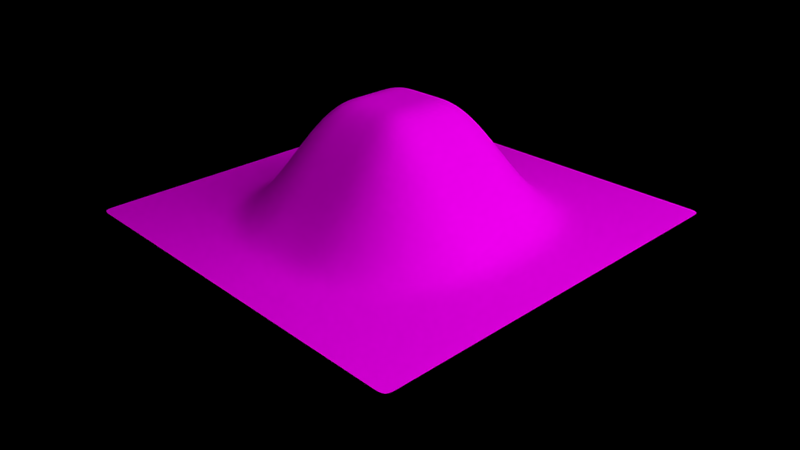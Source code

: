 # Source: cycles_slope_mix.blend  (saved by Blender 2.63.0; exported with 4.5.12 LTS)
import bpy
from mathutils import Matrix  # noqa: F401  (used for matrix-valued properties, if any)

bpy.ops.wm.read_factory_settings(use_empty=True)
scene = bpy.context.scene
scene.name = 'Scene'

# ---- collections
col_collection_11 = bpy.data.collections.new('Collection 11'); scene.collection.children.link(col_collection_11)

# ---- images (referenced by path relative to the original .blend; pixels are not part of the script)
import os
ASSET_DIR = os.environ.get("B2B_ASSET_DIR", "")  # directory of the original .blend (textures are referenced by path, not embedded)
HERE = os.path.dirname(os.path.abspath(__file__))  # packed textures are extracted next to this script under _unpacked/

def load_image(name, relpath, width, height, colorspace="sRGB"):
    """Load a texture the original file referenced (path relative to the .blend, or extracted next to this script)."""
    p = next((c for c in (os.path.join(HERE, relpath), os.path.join(ASSET_DIR, relpath)) if relpath and os.path.exists(c)), "")
    if p:
        img = bpy.data.images.load(p, check_existing=True)
        img.name = name
    else:  # same state as the original file: an image datablock whose file is absent (Cycles renders it pink)
        img = bpy.data.images.new(name, width, height)
        img.source = "FILE"
        img.filepath = "//" + (relpath or name)
    img.colorspace_settings.name = colorspace
    return img
img_snow_calm_png = load_image('snow_calm.png', 'snow_calm.png', 1024, 1024, 'sRGB')
img_groundfrozen0027_5_s_jpg = load_image('GroundFrozen0027_5_S.jpg', 'GroundFrozen0027_5_S.jpg', 1024, 1024, 'sRGB')

# ---- materials (node trees are filled in below, after node groups)
mat_material = bpy.data.materials.new('Material')
mat_material.alpha_threshold = 0.0
mat_material.roughness = 0.5
mat_material.line_color = (0.0, 0.0, 0.0, 1.0)
mat_material_001 = bpy.data.materials.new('Material.001')
mat_material_001.alpha_threshold = 0.0
mat_material_001.roughness = 0.5
mat_material_001.line_color = (0.0, 0.0, 0.0, 1.0)

# ---- material node trees
mat_material.use_nodes = True; mat_material.node_tree.nodes.clear()
_N = mat_material.node_tree.nodes; _L = mat_material.node_tree.links
n0 = _N.new('ShaderNodeNewGeometry'); n0.name = 'Geometry'; n0.location = (-756, 563)
n0.width = 120
n1 = _N.new('ShaderNodeVectorMath'); n1.name = 'Add'; n1.location = (-577, 496)
n1.width = 80
n1.operation = 'DOT_PRODUCT'
n1.inputs[1].default_value = (0.0, 0.0, 1.0)
n2 = _N.new('ShaderNodeBsdfDiffuse'); n2.name = 'Diffuse BSDF'; n2.location = (147, 425)
n3 = _N.new('ShaderNodeValToRGB'); n3.name = 'ColorRamp'; n3.location = (-403, 535)
while len(n3.color_ramp.elements) > 1: n3.color_ramp.elements.remove(n3.color_ramp.elements[-1])
n3.color_ramp.elements[0].position = 0.4318; n3.color_ramp.elements[0].color = (0.0, 0.0, 0.0, 1.0)
_e = n3.color_ramp.elements.new(0.9182); _e.color = (1.0, 1.0, 1.0, 1.0)
n4 = _N.new('ShaderNodeMix'); n4.name = 'Mix'; n4.location = (28, 471)
n4.width = 100
n4.data_type = 'RGBA'
n5 = _N.new('ShaderNodeOutputMaterial'); n5.name = 'Material Output'; n5.location = (325, 408)
n5.width = 120
n6 = _N.new('ShaderNodeTexCoord'); n6.name = 'Texture Coordinate'; n6.location = (-581, 295)
n6.width = 150
n7 = _N.new('ShaderNodeTexImage'); n7.name = 'Image Texture.001'; n7.location = (-269, 130)
n7.width = 150
n7.image = img_snow_calm_png
n8 = _N.new('ShaderNodeTexImage'); n8.name = 'Image Texture'; n8.location = (-277, 304)
n8.width = 150
n8.image = img_groundfrozen0027_5_s_jpg
_L.new(n2.outputs[0], n5.inputs[0])
_L.new(n0.outputs[3], n1.inputs[0])
_L.new(n1.outputs[1], n3.inputs[0])
_L.new(n4.outputs[2], n2.inputs[0])
_L.new(n3.outputs[0], n4.inputs[0])
_L.new(n8.outputs[0], n4.inputs[6])
_L.new(n7.outputs[0], n4.inputs[7])
_L.new(n6.outputs[0], n8.inputs[0])
_L.new(n6.outputs[0], n7.inputs[0])
n5.is_active_output = True
mat_material_001.use_nodes = True; mat_material_001.node_tree.nodes.clear()
_N = mat_material_001.node_tree.nodes; _L = mat_material_001.node_tree.links
n0 = _N.new('ShaderNodeOutputMaterial'); n0.name = 'Material Output'; n0.location = (300, 300)
n0.width = 120
n1 = _N.new('ShaderNodeEmission'); n1.name = 'Emission'; n1.location = (100, 300)
n1.width = 150
n1.inputs[0].default_value = (0.8, 0.8, 0.8, 1.0)
n1.inputs[1].default_value = 5.0
_L.new(n1.outputs[0], n0.inputs[0])
n0.is_active_output = True

# ---- world
world_world = bpy.data.worlds.new('World'); scene.world = world_world
world_world.use_nodes = True; world_world.node_tree.nodes.clear()
_N = world_world.node_tree.nodes; _L = world_world.node_tree.links
n0 = _N.new('ShaderNodeOutputWorld'); n0.name = 'World Output'; n0.location = (300, 300)
n0.width = 120
n0.is_active_output = True
world_world.color = (0.05088, 0.05088, 0.05088)
world_world.use_sun_shadow = False
world_world.sun_shadow_jitter_overblur = 0.0
world_world.cycles.sampling_method = 'MANUAL'
world_world.cycles.sample_map_resolution = 256

# ---- cameras
cam_camera = bpy.data.cameras.new('Camera')
cam_camera.clip_end = 100.0
cam_camera.lens = 35.0
cam_camera.sensor_width = 32.0
cam_camera.sensor_height = 18.0
cam_camera.ortho_scale = 7.314
cam_camera.dof.focus_distance = 0.0

# ---- meshes
me_plane_001 = bpy.data.meshes.new('Plane.001')
me_plane_001.from_pydata([(1.0, -1.0, 0.0), (-1.0, -1.0, 0.0), (1.0, 1.0, 0.0), (-1.0, 1.0, 0.0), (0.0, -1.0, 0.0), (0.0, 1.0, 0.0), (-1.0, 0.0, 0.0), (1.0, 0.0, 0.0), (0.0, 0.0, 0.5561), (-0.5, -1.0, 0.0), (-0.5, 1.0, 0.0), (-1.0, -0.5, 0.0), (1.0, 0.5, 0.0), (0.5, -1.0, 0.0), (0.5, 1.0, 0.0), (-1.0, 0.5, 0.0), (1.0, -0.5, 0.0), (0.0, -0.5, 0.1926), (0.0, 0.5, 0.1926), (0.5, 0.0, 0.1926), (-0.5, 0.0, 0.1926), (-0.5, -0.5, 0.03206), (0.5, -0.5, 0.03206), (0.5, 0.5, 0.03206), (-0.5, 0.5, 0.03206), (-0.75, -1.0, 0.0), (-0.75, 1.0, 0.0), (-1.0, -0.75, 0.0), (1.0, 0.75, 0.0), (0.75, -1.0, 0.0), (0.75, 1.0, 0.0), (-1.0, 0.75, 0.0), (1.0, -0.75, 0.0), (0.0, -0.75, 0.0), (0.0, 0.75, 0.0), (0.75, 0.0, 0.0), (-0.25, 0.0, 0.4976), (-0.25, -1.0, 0.0), (-0.25, 1.0, 0.0), (-1.0, -0.25, 0.0), (1.0, 0.25, 0.0), (0.25, -1.0, 0.0), (0.25, 1.0, 0.0), (-1.0, 0.25, 0.0), (1.0, -0.25, 0.0), (0.0, -0.25, 0.4976), (0.0, 0.25, 0.4976), (0.25, 0.0, 0.4976), (-0.75, 0.0, 0.0), (-0.5, -0.75, 0.0), (-0.5, -0.25, 0.1669), (-0.25, -0.5, 0.1669), (-0.75, -0.5, 0.0), (0.5, -0.75, 0.0), (0.5, -0.25, 0.1669), (0.75, -0.5, 0.0), (0.25, -0.5, 0.1669), (0.5, 0.25, 0.1669), (0.5, 0.75, 0.0), (0.75, 0.5, 0.0), (0.25, 0.5, 0.1669), (-0.5, 0.25, 0.1669), (-0.5, 0.75, 0.0), (-0.25, 0.5, 0.1669), (-0.75, 0.5, 0.0), (-0.75, -0.75, 0.0), (0.25, -0.75, 0.0), (0.25, 0.25, 0.4466), (-0.75, 0.25, 0.0), (-0.25, -0.75, 0.0), (-0.25, -0.25, 0.4466), (-0.75, -0.25, 0.0), (0.75, -0.75, 0.0), (0.75, -0.25, 0.0), (0.25, -0.25, 0.4466), (0.75, 0.25, 0.0), (0.75, 0.75, 0.0), (0.25, 0.75, 0.0), (-0.25, 0.25, 0.4466), (-0.25, 0.75, 0.0), (-0.75, 0.75, 0.0), (-0.875, -1.0, 0.0), (-0.875, 1.0, 0.0), (-1.0, -0.875, 0.0), (1.0, 0.875, 0.0), (0.875, -1.0, 0.0), (0.875, 1.0, 0.0), (-1.0, 0.875, 0.0), (1.0, -0.875, 0.0), (0.0, -0.875, 0.0), (0.0, 0.875, 0.0), (0.875, 0.0, 0.0), (-0.125, 0.0, 0.5561), (-0.125, -1.0, 0.0), (-0.125, 1.0, 0.0), (-1.0, -0.125, 0.0), (1.0, 0.125, 0.0), (0.125, -1.0, 0.0), (0.125, 1.0, 0.0), (-1.0, 0.125, 0.0), (1.0, -0.125, 0.0), (0.0, -0.125, 0.5561), (0.0, 0.125, 0.5561), (0.125, 0.0, 0.5561), (-0.875, 0.0, 0.0), (-0.5, -0.875, 0.0), (-0.5, -0.125, 0.1926), (-0.125, -0.5, 0.1926), (-0.625, -0.5, 0.0), (0.5, -0.875, 0.0), (0.5, -0.125, 0.1926), (0.875, -0.5, 0.0), (0.375, -0.5, 0.1025), (0.5, 0.125, 0.1926), (0.5, 0.875, 0.0), (0.875, 0.5, 0.0), (0.375, 0.5, 0.1025), (-0.5, 0.125, 0.1926), (-0.5, 0.875, 0.0), (-0.125, 0.5, 0.1926), (-0.625, 0.5, 0.0), (-0.625, -1.0, 0.0), (-0.625, 1.0, 0.0), (-1.0, -0.625, 0.0), (1.0, 0.625, 0.0), (0.625, -1.0, 0.0), (0.625, 1.0, 0.0), (-1.0, 0.625, 0.0), (1.0, -0.625, 0.0), (0.0, -0.625, 0.05506), (0.0, 0.625, 0.05506), (0.625, 0.0, 0.05506), (-0.375, 0.0, 0.3583), (-0.375, -1.0, 0.0), (-0.375, 1.0, 0.0), (-1.0, -0.375, 0.0), (1.0, 0.375, 0.0), (0.375, -1.0, 0.0), (0.375, 1.0, 0.0), (-1.0, 0.375, 0.0), (1.0, -0.375, 0.0), (0.0, -0.375, 0.3583), (0.0, 0.375, 0.3583), (0.375, 0.0, 0.3583), (-0.625, 0.0, 0.05506), (-0.5, -0.625, 0.0), (-0.5, -0.375, 0.1025), (-0.375, -0.5, 0.1025), (-0.875, -0.5, 0.0), (0.5, -0.625, 0.0), (0.5, -0.375, 0.1025), (0.625, -0.5, 0.0), (0.125, -0.5, 0.1926), (0.5, 0.375, 0.1025), (0.5, 0.625, 0.0), (0.625, 0.5, 0.0), (0.125, 0.5, 0.1926), (-0.5, 0.375, 0.1025), (-0.5, 0.625, 0.0), (-0.375, 0.5, 0.1025), (-0.875, 0.5, 0.0), (-0.75, -0.875, 0.0), (-0.75, -0.625, 0.0), (-0.625, -0.75, 0.0), (-0.875, -0.75, 0.0), (0.25, -0.875, 0.0), (0.25, -0.625, 0.04274), (0.375, -0.75, 0.0), (0.125, -0.75, 0.0), (0.25, 0.125, 0.4976), (0.25, 0.375, 0.3195), (0.375, 0.25, 0.3195), (0.125, 0.25, 0.4976), (-0.75, 0.125, 0.0), (-0.75, 0.375, 0.0), (-0.625, 0.25, 0.04274), (-0.875, 0.25, 0.0), (-0.25, -0.875, 0.0), (-0.25, -0.625, 0.04274), (-0.125, -0.75, 0.0), (-0.375, -0.75, 0.0), (-0.25, -0.375, 0.3195), (-0.25, -0.125, 0.4976), (-0.125, -0.25, 0.4976), (-0.375, -0.25, 0.3195), (-0.75, -0.375, 0.0), (-0.75, -0.125, 0.0), (-0.625, -0.25, 0.04274), (-0.875, -0.25, 0.0), (0.75, -0.875, 0.0), (0.75, -0.625, 0.0), (0.875, -0.75, 0.0), (0.625, -0.75, 0.0), (0.75, -0.375, 0.0), (0.75, -0.125, 0.0), (0.875, -0.25, 0.0), (0.625, -0.25, 0.04274), (0.25, -0.375, 0.3195), (0.25, -0.125, 0.4976), (0.375, -0.25, 0.3195), (0.125, -0.25, 0.4976), (0.75, 0.125, 0.0), (0.75, 0.375, 0.0), (0.875, 0.25, 0.0), (0.625, 0.25, 0.04274), (0.75, 0.625, 0.0), (0.75, 0.875, 0.0), (0.875, 0.75, 0.0), (0.625, 0.75, 0.0), (0.25, 0.625, 0.04274), (0.25, 0.875, 0.0), (0.375, 0.75, 0.0), (0.125, 0.75, 0.0), (-0.25, 0.125, 0.4976), (-0.25, 0.375, 0.3195), (-0.125, 0.25, 0.4976), (-0.375, 0.25, 0.3195), (-0.25, 0.625, 0.04274), (-0.25, 0.875, 0.0), (-0.125, 0.75, 0.0), (-0.375, 0.75, 0.0), (-0.75, 0.625, 0.0), (-0.75, 0.875, 0.0), (-0.625, 0.75, 0.0), (-0.875, 0.75, 0.0), (-0.875, -0.875, 0.0), (0.125, -0.875, 0.0), (0.125, 0.125, 0.5561), (-0.875, 0.125, 0.0), (-0.375, -0.875, 0.0), (-0.375, -0.375, 0.2205), (-0.875, -0.375, 0.0), (0.625, -0.875, 0.0), (0.625, -0.375, 0.01548), (0.125, -0.375, 0.3583), (0.625, 0.125, 0.05506), (0.625, 0.625, 0.0), (0.125, 0.625, 0.05506), (-0.375, 0.125, 0.3583), (-0.375, 0.625, 0.01548), (-0.875, 0.625, 0.0), (-0.625, -0.875, 0.0), (-0.625, -0.625, 0.0), (-0.875, -0.625, 0.0), (0.375, -0.875, 0.0), (0.375, -0.625, 0.01548), (0.125, -0.625, 0.05506), (0.375, 0.125, 0.3583), (0.375, 0.375, 0.2205), (0.125, 0.375, 0.3583), (-0.625, 0.125, 0.05506), (-0.625, 0.375, 0.01548), (-0.875, 0.375, 0.0), (-0.125, -0.875, 0.0), (-0.125, -0.625, 0.05506), (-0.375, -0.625, 0.01548), (-0.125, -0.375, 0.3583), (-0.125, -0.125, 0.5561), (-0.375, -0.125, 0.3583), (-0.625, -0.375, 0.01548), (-0.625, -0.125, 0.05506), (-0.875, -0.125, 0.0), (0.875, -0.875, 0.0), (0.875, -0.625, 0.0), (0.625, -0.625, 0.0), (0.875, -0.375, 0.0), (0.875, -0.125, 0.0), (0.625, -0.125, 0.05506), (0.375, -0.375, 0.2205), (0.375, -0.125, 0.3583), (0.125, -0.125, 0.5561), (0.875, 0.125, 0.0), (0.875, 0.375, 0.0), (0.625, 0.375, 0.01548), (0.875, 0.625, 0.0), (0.875, 0.875, 0.0), (0.625, 0.875, 0.0), (0.375, 0.625, 0.01548), (0.375, 0.875, 0.0), (0.125, 0.875, 0.0), (-0.125, 0.125, 0.5561), (-0.125, 0.375, 0.3583), (-0.375, 0.375, 0.2205), (-0.125, 0.625, 0.05506), (-0.125, 0.875, 0.0), (-0.375, 0.875, 0.0), (-0.625, 0.625, 0.0), (-0.625, 0.875, 0.0), (-0.875, 0.875, 0.0), (-0.9375, -1.0, 0.0), (-0.9375, 1.0, 0.0), (-1.0, -0.9375, 0.0), (1.0, 0.9375, 0.0), (0.9375, -1.0, 0.0), (0.9375, 1.0, 0.0), (-1.0, 0.9375, 0.0), (1.0, -0.9375, 0.0), (0.0, -0.9375, 0.0), (0.0, 0.9375, 0.0), (0.9375, 0.0, 0.0), (-0.0625, 0.0, 0.5561), (-0.0625, -1.0, 0.0), (-0.0625, 1.0, 0.0), (-1.0, -0.0625, 0.0), (1.0, 0.0625, 0.0), (0.0625, -1.0, 0.0), (0.0625, 1.0, 0.0), (-1.0, 0.0625, 0.0), (1.0, -0.0625, 0.0), (0.0, -0.0625, 0.5561), (0.0, 0.0625, 0.5561), (0.0625, 0.0, 0.5561), (-0.9375, 0.0, 0.0), (-0.5, -0.9375, 0.0), (-0.5, -0.0625, 0.1926), (-0.0625, -0.5, 0.1926), (-0.5625, -0.5, 0.008232), (0.5, -0.9375, 0.0), (0.5, -0.0625, 0.1926), (0.9375, -0.5, 0.0), (0.4375, -0.5, 0.06542), (0.5, 0.0625, 0.1926), (0.5, 0.9375, 0.0), (0.9375, 0.5, 0.0), (0.4375, 0.5, 0.06542), (-0.5, 0.0625, 0.1926), (-0.5, 0.9375, 0.0), (-0.0625, 0.5, 0.1926), (-0.5625, 0.5, 0.008232), (-0.5625, -1.0, 0.0), (-0.5625, 1.0, 0.0), (-1.0, -0.5625, 0.0), (1.0, 0.5625, 0.0), (0.5625, -1.0, 0.0), (0.5625, 1.0, 0.0), (-1.0, 0.5625, 0.0), (1.0, -0.5625, 0.0), (0.0, -0.5625, 0.1169), (0.0, 0.5625, 0.1169), (0.5625, 0.0, 0.1169), (-0.4375, 0.0, 0.2753), (-0.4375, -1.0, 0.0), (-0.4375, 1.0, 0.0), (-1.0, -0.4375, 0.0), (1.0, 0.4375, 0.0), (0.4375, -1.0, 0.0), (0.4375, 1.0, 0.0), (-1.0, 0.4375, 0.0), (1.0, -0.4375, 0.0), (0.0, -0.4375, 0.2753), (0.0, 0.4375, 0.2753), (0.4375, 0.0, 0.2753), (-0.5625, 0.0, 0.1169), (-0.5, -0.5625, 0.008232), (-0.5, -0.4375, 0.06542), (-0.4375, -0.5, 0.06542), (-0.9375, -0.5, 0.0), (0.5, -0.5625, 0.008232), (0.5, -0.4375, 0.06542), (0.5625, -0.5, 0.008232), (0.0625, -0.5, 0.1926), (0.5, 0.4375, 0.06542), (0.5, 0.5625, 0.008232), (0.5625, 0.5, 0.008232), (0.0625, 0.5, 0.1926), (-0.5, 0.4375, 0.06542), (-0.5, 0.5625, 0.008232), (-0.4375, 0.5, 0.06542), (-0.9375, 0.5, 0.0), (-0.75, -0.9375, 0.0), (-0.75, -0.5625, 0.0), (-0.5625, -0.75, 0.0), (-0.8125, -0.75, 0.0), (0.25, -0.9375, 0.0), (0.25, -0.5625, 0.09791), (0.4375, -0.75, 0.0), (0.1875, -0.75, 0.0), (0.25, 0.0625, 0.4976), (0.25, 0.4375, 0.2431), (0.4375, 0.25, 0.2431), (0.1875, 0.25, 0.4843), (-0.75, 0.0625, 0.0), (-0.75, 0.4375, 0.0), (-0.5625, 0.25, 0.09791), (-0.8125, 0.25, 0.0), (-0.25, -0.9375, 0.0), (-0.25, -0.5625, 0.09791), (-0.0625, -0.75, 0.0), (-0.3125, -0.75, 0.0), (-0.25, -0.4375, 0.2431), (-0.25, -0.0625, 0.4976), (-0.0625, -0.25, 0.4976), (-0.3125, -0.25, 0.3896), (-0.75, -0.4375, 0.0), (-0.75, -0.0625, 0.0), (-0.5625, -0.25, 0.09791), (-0.8125, -0.25, 0.0), (0.75, -0.9375, 0.0), (0.75, -0.5625, 0.0), (0.9375, -0.75, 0.0), (0.6875, -0.75, 0.0), (0.75, -0.4375, 0.0), (0.75, -0.0625, 0.0), (0.9375, -0.25, 0.0), (0.6875, -0.25, 0.008232), (0.25, -0.4375, 0.2431), (0.25, -0.0625, 0.4976), (0.4375, -0.25, 0.2431), (0.1875, -0.25, 0.4843), (0.75, 0.0625, 0.0), (0.75, 0.4375, 0.0), (0.9375, 0.25, 0.0), (0.6875, 0.25, 0.008232), (0.75, 0.5625, 0.0), (0.75, 0.9375, 0.0), (0.9375, 0.75, 0.0), (0.6875, 0.75, 0.0), (0.25, 0.5625, 0.09791), (0.25, 0.9375, 0.0), (0.4375, 0.75, 0.0), (0.1875, 0.75, 0.0), (-0.25, 0.0625, 0.4976), (-0.25, 0.4375, 0.2431), (-0.0625, 0.25, 0.4976), (-0.3125, 0.25, 0.3896), (-0.25, 0.5625, 0.09791), (-0.25, 0.9375, 0.0), (-0.0625, 0.75, 0.0), (-0.3125, 0.75, 0.0), (-0.75, 0.5625, 0.0), (-0.75, 0.9375, 0.0), (-0.5625, 0.75, 0.0), (-0.8125, 0.75, 0.0), (-0.8125, -1.0, 0.0), (-0.8125, 1.0, 0.0), (-1.0, -0.8125, 0.0), (1.0, 0.8125, 0.0), (0.8125, -1.0, 0.0), (0.8125, 1.0, 0.0), (-1.0, 0.8125, 0.0), (1.0, -0.8125, 0.0), (0.0, -0.8125, 0.0), (0.0, 0.8125, 0.0), (0.8125, 0.0, 0.0), (-0.1875, 0.0, 0.5404), (-0.1875, -1.0, 0.0), (-0.1875, 1.0, 0.0), (-1.0, -0.1875, 0.0), (1.0, 0.1875, 0.0), (0.1875, -1.0, 0.0), (0.1875, 1.0, 0.0), (-1.0, 0.1875, 0.0), (1.0, -0.1875, 0.0), (0.0, -0.1875, 0.5404), (0.0, 0.1875, 0.5404), (0.1875, 0.0, 0.5404), (-0.8125, 0.0, 0.0), (-0.5, -0.8125, 0.0), (-0.5, -0.1875, 0.186), (-0.1875, -0.5, 0.186), (-0.6875, -0.5, 0.0), (0.5, -0.8125, 0.0), (0.5, -0.1875, 0.186), (0.8125, -0.5, 0.0), (0.3125, -0.5, 0.1379), (0.5, 0.1875, 0.186), (0.5, 0.8125, 0.0), (0.8125, 0.5, 0.0), (0.3125, 0.5, 0.1379), (-0.5, 0.1875, 0.186), (-0.5, 0.8125, 0.0), (-0.1875, 0.5, 0.186), (-0.6875, 0.5, 0.0), (-0.6875, -1.0, 0.0), (-0.6875, 1.0, 0.0), (-1.0, -0.6875, 0.0), (1.0, 0.6875, 0.0), (0.6875, -1.0, 0.0), (0.6875, 1.0, 0.0), (-1.0, 0.6875, 0.0), (1.0, -0.6875, 0.0), (0.0, -0.6875, 0.01384), (0.0, 0.6875, 0.01384), (0.6875, 0.0, 0.01384), (-0.3125, 0.0, 0.4346), (-0.3125, -1.0, 0.0), (-0.3125, 1.0, 0.0), (-1.0, -0.3125, 0.0), (1.0, 0.3125, 0.0), (0.3125, -1.0, 0.0), (0.3125, 1.0, 0.0), (-1.0, 0.3125, 0.0), (1.0, -0.3125, 0.0), (0.0, -0.3125, 0.4346), (0.0, 0.3125, 0.4346), (0.3125, 0.0, 0.4346), (-0.6875, 0.0, 0.01384), (-0.5, -0.6875, 0.0), (-0.5, -0.3125, 0.1379), (-0.3125, -0.5, 0.1379), (-0.8125, -0.5, 0.0), (0.5, -0.6875, 0.0), (0.5, -0.3125, 0.1379), (0.6875, -0.5, 0.0), (0.1875, -0.5, 0.186), (0.5, 0.3125, 0.1379), (0.5, 0.6875, 0.0), (0.6875, 0.5, 0.0), (0.1875, 0.5, 0.186), (-0.5, 0.3125, 0.1379), (-0.5, 0.6875, 0.0), (-0.3125, 0.5, 0.1379), (-0.8125, 0.5, 0.0), (-0.75, -0.8125, 0.0), (-0.75, -0.6875, 0.0), (-0.6875, -0.75, 0.0), (-0.9375, -0.75, 0.0), (0.25, -0.8125, 0.0), (0.25, -0.6875, 0.008232), (0.3125, -0.75, 0.0), (0.0625, -0.75, 0.0), (0.25, 0.1875, 0.4843), (0.25, 0.3125, 0.3896), (0.3125, 0.25, 0.3896), (0.0625, 0.25, 0.4976), (-0.75, 0.1875, 0.0), (-0.75, 0.3125, 0.0), (-0.6875, 0.25, 0.008232), (-0.9375, 0.25, 0.0), (-0.25, -0.8125, 0.0), (-0.25, -0.6875, 0.008232), (-0.1875, -0.75, 0.0), (-0.4375, -0.75, 0.0), (-0.25, -0.3125, 0.3896), (-0.25, -0.1875, 0.4843), (-0.1875, -0.25, 0.4843), (-0.4375, -0.25, 0.2431), (-0.75, -0.3125, 0.0), (-0.75, -0.1875, 0.0), (-0.6875, -0.25, 0.008232), (-0.9375, -0.25, 0.0), (0.75, -0.8125, 0.0), (0.75, -0.6875, 0.0), (0.8125, -0.75, 0.0), (0.5625, -0.75, 0.0), (0.75, -0.3125, 0.0), (0.75, -0.1875, 0.0), (0.8125, -0.25, 0.0), (0.5625, -0.25, 0.09791), (0.25, -0.3125, 0.3896), (0.25, -0.1875, 0.4843), (0.3125, -0.25, 0.3896), (0.0625, -0.25, 0.4976), (0.75, 0.1875, 0.0), (0.75, 0.3125, 0.0), (0.8125, 0.25, 0.0), (0.5625, 0.25, 0.09791), (0.75, 0.6875, 0.0), (0.75, 0.8125, 0.0), (0.8125, 0.75, 0.0), (0.5625, 0.75, 0.0), (0.25, 0.6875, 0.008232), (0.25, 0.8125, 0.0), (0.3125, 0.75, 0.0), (0.0625, 0.75, 0.0), (-0.25, 0.1875, 0.4843), (-0.25, 0.3125, 0.3896), (-0.1875, 0.25, 0.4843), (-0.4375, 0.25, 0.2431), (-0.25, 0.6875, 0.008232), (-0.25, 0.8125, 0.0), (-0.1875, 0.75, 0.0), (-0.4375, 0.75, 0.0), (-0.75, 0.6875, 0.0), (-0.75, 0.8125, 0.0), (-0.6875, 0.75, 0.0), (-0.9375, 0.75, 0.0), (-0.875, -0.9375, 0.0), (-0.875, -0.8125, 0.0), (-0.8125, -0.875, 0.0), (-0.9375, -0.875, 0.0), (0.125, -0.9375, 0.0), (0.125, -0.8125, 0.0), (0.1875, -0.875, 0.0), (0.0625, -0.875, 0.0), (0.125, 0.0625, 0.5561), (0.125, 0.1875, 0.5404), (0.1875, 0.125, 0.5404), (0.0625, 0.125, 0.5561), (-0.875, 0.0625, 0.0), (-0.875, 0.1875, 0.0), (-0.8125, 0.125, 0.0), (-0.9375, 0.125, 0.0), (-0.375, -0.9375, 0.0), (-0.375, -0.8125, 0.0), (-0.3125, -0.875, 0.0), (-0.4375, -0.875, 0.0), (-0.375, -0.4375, 0.1609), (-0.375, -0.3125, 0.2753), (-0.3125, -0.375, 0.2753), (-0.4375, -0.375, 0.1609), (-0.875, -0.4375, 0.0), (-0.875, -0.3125, 0.0), (-0.8125, -0.375, 0.0), (-0.9375, -0.375, 0.0), (0.625, -0.9375, 0.0), (0.625, -0.8125, 0.0), (0.6875, -0.875, 0.0), (0.5625, -0.875, 0.0), (0.625, -0.4375, 0.004096), (0.625, -0.3125, 0.02964), (0.6875, -0.375, 0.000124), (0.5625, -0.375, 0.05182), (0.125, -0.4375, 0.2753), (0.125, -0.3125, 0.4346), (0.1875, -0.375, 0.3483), (0.0625, -0.375, 0.3583), (0.625, 0.0625, 0.05506), (0.625, 0.1875, 0.05182), (0.6875, 0.125, 0.01384), (0.5625, 0.125, 0.1169), (0.625, 0.5625, 0.0), (0.625, 0.6875, 0.0), (0.6875, 0.625, 0.0), (0.5625, 0.625, 0.0), (0.125, 0.5625, 0.1169), (0.125, 0.6875, 0.01384), (0.1875, 0.625, 0.05182), (0.0625, 0.625, 0.05506), (-0.375, 0.0625, 0.3583), (-0.375, 0.1875, 0.3483), (-0.3125, 0.125, 0.4346), (-0.4375, 0.125, 0.2753), (-0.375, 0.5625, 0.05182), (-0.375, 0.6875, 0.000124), (-0.3125, 0.625, 0.02964), (-0.4375, 0.625, 0.004096), (-0.875, 0.5625, 0.0), (-0.875, 0.6875, 0.0), (-0.8125, 0.625, 0.0), (-0.9375, 0.625, 0.0), (-0.625, -0.9375, 0.0), (-0.625, -0.8125, 0.0), (-0.5625, -0.875, 0.0), (-0.6875, -0.875, 0.0), (-0.625, -0.6875, 0.0), (-0.625, -0.5625, 0.0), (-0.5625, -0.625, 0.0), (-0.6875, -0.625, 0.0), (-0.875, -0.6875, 0.0), (-0.875, -0.5625, 0.0), (-0.8125, -0.625, 0.0), (-0.9375, -0.625, 0.0), (0.375, -0.9375, 0.0), (0.375, -0.8125, 0.0), (0.4375, -0.875, 0.0), (0.3125, -0.875, 0.0), (0.375, -0.6875, 0.000124), (0.375, -0.5625, 0.05182), (0.4375, -0.625, 0.004096), (0.3125, -0.625, 0.02964), (0.125, -0.6875, 0.01384), (0.125, -0.5625, 0.1169), (0.1875, -0.625, 0.05182), (0.0625, -0.625, 0.05506), (0.375, 0.0625, 0.3583), (0.375, 0.1875, 0.3483), (0.4375, 0.125, 0.2753), (0.3125, 0.125, 0.4346), (0.375, 0.3125, 0.2753), (0.375, 0.4375, 0.1609), (0.4375, 0.375, 0.1609), (0.3125, 0.375, 0.2753), (0.125, 0.3125, 0.4346), (0.125, 0.4375, 0.2753), (0.1875, 0.375, 0.3483), (0.0625, 0.375, 0.3583), (-0.625, 0.0625, 0.05506), (-0.625, 0.1875, 0.05182), (-0.5625, 0.125, 0.1169), (-0.6875, 0.125, 0.01384), (-0.625, 0.3125, 0.02964), (-0.625, 0.4375, 0.004096), (-0.5625, 0.375, 0.05182), (-0.6875, 0.375, 0.000124), (-0.875, 0.3125, 0.0), (-0.875, 0.4375, 0.0), (-0.8125, 0.375, 0.0), (-0.9375, 0.375, 0.0), (-0.125, -0.9375, 0.0), (-0.125, -0.8125, 0.0), (-0.0625, -0.875, 0.0), (-0.1875, -0.875, 0.0), (-0.125, -0.6875, 0.01384), (-0.125, -0.5625, 0.1169), (-0.0625, -0.625, 0.05506), (-0.1875, -0.625, 0.05182), (-0.375, -0.6875, 0.000124), (-0.375, -0.5625, 0.05182), (-0.3125, -0.625, 0.02964), (-0.4375, -0.625, 0.004096), (-0.125, -0.4375, 0.2753), (-0.125, -0.3125, 0.4346), (-0.0625, -0.375, 0.3583), (-0.1875, -0.375, 0.3483), (-0.125, -0.1875, 0.5404), (-0.125, -0.0625, 0.5561), (-0.0625, -0.125, 0.5561), (-0.1875, -0.125, 0.5404), (-0.375, -0.1875, 0.3483), (-0.375, -0.0625, 0.3583), (-0.3125, -0.125, 0.4346), (-0.4375, -0.125, 0.2753), (-0.625, -0.4375, 0.004096), (-0.625, -0.3125, 0.02964), (-0.5625, -0.375, 0.05182), (-0.6875, -0.375, 0.000124), (-0.625, -0.1875, 0.05182), (-0.625, -0.0625, 0.05506), (-0.5625, -0.125, 0.1169), (-0.6875, -0.125, 0.01384), (-0.875, -0.1875, 0.0), (-0.875, -0.0625, 0.0), (-0.8125, -0.125, 0.0), (-0.9375, -0.125, 0.0), (0.875, -0.9375, 0.0), (0.875, -0.8125, 0.0), (0.9375, -0.875, 0.0), (0.8125, -0.875, 0.0), (0.875, -0.6875, 0.0), (0.875, -0.5625, 0.0), (0.9375, -0.625, 0.0), (0.8125, -0.625, 0.0), (0.625, -0.6875, 0.0), (0.625, -0.5625, 0.0), (0.6875, -0.625, 0.0), (0.5625, -0.625, 0.0), (0.875, -0.4375, 0.0), (0.875, -0.3125, 0.0), (0.9375, -0.375, 0.0), (0.8125, -0.375, 0.0), (0.875, -0.1875, 0.0), (0.875, -0.0625, 0.0), (0.9375, -0.125, 0.0), (0.8125, -0.125, 0.0), (0.625, -0.1875, 0.05182), (0.625, -0.0625, 0.05506), (0.6875, -0.125, 0.01384), (0.5625, -0.125, 0.1169), (0.375, -0.4375, 0.1609), (0.375, -0.3125, 0.2753), (0.4375, -0.375, 0.1609), (0.3125, -0.375, 0.2753), (0.375, -0.1875, 0.3483), (0.375, -0.0625, 0.3583), (0.4375, -0.125, 0.2753), (0.3125, -0.125, 0.4346), (0.125, -0.1875, 0.5404), (0.125, -0.0625, 0.5561), (0.1875, -0.125, 0.5404), (0.0625, -0.125, 0.5561), (0.875, 0.0625, 0.0), (0.875, 0.1875, 0.0), (0.9375, 0.125, 0.0), (0.8125, 0.125, 0.0), (0.875, 0.3125, 0.0), (0.875, 0.4375, 0.0), (0.9375, 0.375, 0.0), (0.8125, 0.375, 0.0), (0.625, 0.3125, 0.02964), (0.625, 0.4375, 0.004096), (0.6875, 0.375, 0.000124), (0.5625, 0.375, 0.05182), (0.875, 0.5625, 0.0), (0.875, 0.6875, 0.0), (0.9375, 0.625, 0.0), (0.8125, 0.625, 0.0), (0.875, 0.8125, 0.0), (0.875, 0.9375, 0.0), (0.9375, 0.875, 0.0), (0.8125, 0.875, 0.0), (0.625, 0.8125, 0.0), (0.625, 0.9375, 0.0), (0.6875, 0.875, 0.0), (0.5625, 0.875, 0.0), (0.375, 0.5625, 0.05182), (0.375, 0.6875, 0.000124), (0.4375, 0.625, 0.004096), (0.3125, 0.625, 0.02964), (0.375, 0.8125, 0.0), (0.375, 0.9375, 0.0), (0.4375, 0.875, 0.0), (0.3125, 0.875, 0.0), (0.125, 0.8125, 0.0), (0.125, 0.9375, 0.0), (0.1875, 0.875, 0.0), (0.0625, 0.875, 0.0), (-0.125, 0.0625, 0.5561), (-0.125, 0.1875, 0.5404), (-0.0625, 0.125, 0.5561), (-0.1875, 0.125, 0.5404), (-0.125, 0.3125, 0.4346), (-0.125, 0.4375, 0.2753), (-0.0625, 0.375, 0.3583), (-0.1875, 0.375, 0.3483), (-0.375, 0.3125, 0.2753), (-0.375, 0.4375, 0.1609), (-0.3125, 0.375, 0.2753), (-0.4375, 0.375, 0.1609), (-0.125, 0.5625, 0.1169), (-0.125, 0.6875, 0.01384), (-0.0625, 0.625, 0.05506), (-0.1875, 0.625, 0.05182), (-0.125, 0.8125, 0.0), (-0.125, 0.9375, 0.0), (-0.0625, 0.875, 0.0), (-0.1875, 0.875, 0.0), (-0.375, 0.8125, 0.0), (-0.375, 0.9375, 0.0), (-0.3125, 0.875, 0.0), (-0.4375, 0.875, 0.0), (-0.625, 0.5625, 0.0), (-0.625, 0.6875, 0.0), (-0.5625, 0.625, 0.0), (-0.6875, 0.625, 0.0), (-0.625, 0.8125, 0.0), (-0.625, 0.9375, 0.0), (-0.5625, 0.875, 0.0), (-0.6875, 0.875, 0.0), (-0.875, 0.8125, 0.0), (-0.875, 0.9375, 0.0), (-0.8125, 0.875, 0.0), (-0.9375, 0.875, 0.0), (-0.9375, -0.9375, 0.0), (0.0625, -0.9375, 0.0), (0.0625, 0.0625, 0.5561), (-0.9375, 0.0625, 0.0), (-0.4375, -0.9375, 0.0), (-0.4375, -0.4375, 0.112), (-0.9375, -0.4375, 0.0), (0.5625, -0.9375, 0.0), (0.5625, -0.4375, 0.02733), (0.0625, -0.4375, 0.2753), (0.5625, 0.0625, 0.1169), (0.5625, 0.5625, 2.095e-05), (0.0625, 0.5625, 0.1169), (-0.4375, 0.0625, 0.2753), (-0.4375, 0.5625, 0.02733), (-0.9375, 0.5625, 0.0), (-0.6875, -0.9375, 0.0), (-0.6875, -0.6875, 0.0), (-0.9375, -0.6875, 0.0), (0.3125, -0.9375, 0.0), (0.3125, -0.6875, 0.003289), (0.0625, -0.6875, 0.01384), (0.3125, 0.0625, 0.4346), (0.3125, 0.3125, 0.3385), (0.0625, 0.3125, 0.4346), (-0.6875, 0.0625, 0.01384), (-0.6875, 0.3125, 0.003289), (-0.9375, 0.3125, 0.0), (-0.1875, -0.9375, 0.0), (-0.1875, -0.6875, 0.0123), (-0.4375, -0.6875, 0.0), (-0.1875, -0.4375, 0.267), (-0.1875, -0.1875, 0.5255), (-0.4375, -0.1875, 0.267), (-0.6875, -0.4375, 0.0), (-0.6875, -0.1875, 0.0123), (-0.9375, -0.1875, 0.0), (0.8125, -0.9375, 0.0), (0.8125, -0.6875, 0.0), (0.5625, -0.6875, 0.0), (0.8125, -0.4375, 0.0), (0.8125, -0.1875, 0.0), (0.5625, -0.1875, 0.112), (0.3125, -0.4375, 0.2063), (0.3125, -0.1875, 0.423), (0.0625, -0.1875, 0.5404), (0.8125, 0.0625, 0.0), (0.8125, 0.3125, 0.0), (0.5625, 0.3125, 0.07676), (0.8125, 0.5625, 0.0), (0.8125, 0.8125, 0.0), (0.5625, 0.8125, 0.0), (0.3125, 0.5625, 0.07676), (0.3125, 0.8125, 0.0), (0.0625, 0.8125, 0.0), (-0.1875, 0.0625, 0.5404), (-0.1875, 0.3125, 0.423), (-0.4375, 0.3125, 0.2063), (-0.1875, 0.5625, 0.112), (-0.1875, 0.8125, 0.0), (-0.4375, 0.8125, 0.0), (-0.6875, 0.5625, 0.0), (-0.6875, 0.8125, 0.0), (-0.9375, 0.8125, 0.0), (-0.8125, -0.9375, 0.0), (-0.8125, -0.8125, 0.0), (-0.9375, -0.8125, 0.0), (0.1875, -0.9375, 0.0), (0.1875, -0.8125, 0.0), (0.0625, -0.8125, 0.0), (0.1875, 0.0625, 0.5404), (0.1875, 0.1875, 0.5255), (0.0625, 0.1875, 0.5404), (-0.8125, 0.0625, 0.0), (-0.8125, 0.1875, 0.0), (-0.9375, 0.1875, 0.0), (-0.3125, -0.9375, 0.0), (-0.3125, -0.8125, 0.0), (-0.4375, -0.8125, 0.0), (-0.3125, -0.4375, 0.2063), (-0.3125, -0.3125, 0.3385), (-0.4375, -0.3125, 0.2063), (-0.8125, -0.4375, 0.0), (-0.8125, -0.3125, 0.0), (-0.9375, -0.3125, 0.0), (0.6875, -0.9375, 0.0), (0.6875, -0.8125, 0.0), (0.5625, -0.8125, 0.0), (0.6875, -0.4375, 0.0), (0.6875, -0.3125, 0.003289), (0.5625, -0.3125, 0.07676), (0.1875, -0.4375, 0.267), (0.1875, -0.3125, 0.423), (0.0625, -0.3125, 0.4346), (0.6875, 0.0625, 0.01384), (0.6875, 0.1875, 0.0123), (0.5625, 0.1875, 0.112), (0.6875, 0.5625, 0.0), (0.6875, 0.6875, 0.0), (0.5625, 0.6875, 0.0), (0.1875, 0.5625, 0.112), (0.1875, 0.6875, 0.0123), (0.0625, 0.6875, 0.01384), (-0.3125, 0.0625, 0.4346), (-0.3125, 0.1875, 0.423), (-0.4375, 0.1875, 0.267), (-0.3125, 0.5625, 0.07676), (-0.3125, 0.6875, 0.003289), (-0.4375, 0.6875, 0.0), (-0.8125, 0.5625, 0.0), (-0.8125, 0.6875, 0.0), (-0.9375, 0.6875, 0.0), (-0.5625, -0.9375, 0.0), (-0.5625, -0.8125, 0.0), (-0.6875, -0.8125, 0.0), (-0.5625, -0.6875, 0.0), (-0.5625, -0.5625, 2.095e-05), (-0.6875, -0.5625, 0.0), (-0.8125, -0.6875, 0.0), (-0.8125, -0.5625, 0.0), (-0.9375, -0.5625, 0.0), (0.4375, -0.9375, 0.0), (0.4375, -0.8125, 0.0), (0.3125, -0.8125, 0.0), (0.4375, -0.6875, 0.0), (0.4375, -0.5625, 0.02733), (0.3125, -0.5625, 0.07676), (0.1875, -0.6875, 0.0123), (0.1875, -0.5625, 0.112), (0.0625, -0.5625, 0.1169), (0.4375, 0.0625, 0.2753), (0.4375, 0.1875, 0.267), (0.3125, 0.1875, 0.423), (0.4375, 0.3125, 0.2063), (0.4375, 0.4375, 0.112), (0.3125, 0.4375, 0.2063), (0.1875, 0.3125, 0.423), (0.1875, 0.4375, 0.267), (0.0625, 0.4375, 0.2753), (-0.5625, 0.0625, 0.1169), (-0.5625, 0.1875, 0.112), (-0.6875, 0.1875, 0.0123), (-0.5625, 0.3125, 0.07676), (-0.5625, 0.4375, 0.02733), (-0.6875, 0.4375, 0.0), (-0.8125, 0.3125, 0.0), (-0.8125, 0.4375, 0.0), (-0.9375, 0.4375, 0.0), (-0.0625, -0.9375, 0.0), (-0.0625, -0.8125, 0.0), (-0.1875, -0.8125, 0.0), (-0.0625, -0.6875, 0.01384), (-0.0625, -0.5625, 0.1169), (-0.1875, -0.5625, 0.112), (-0.3125, -0.6875, 0.003289), (-0.3125, -0.5625, 0.07676), (-0.4375, -0.5625, 0.02733), (-0.0625, -0.4375, 0.2753), (-0.0625, -0.3125, 0.4346), (-0.1875, -0.3125, 0.423), (-0.0625, -0.1875, 0.5404), (-0.0625, -0.0625, 0.5561), (-0.1875, -0.0625, 0.5404), (-0.3125, -0.1875, 0.423), (-0.3125, -0.0625, 0.4346), (-0.4375, -0.0625, 0.2753), (-0.5625, -0.4375, 0.02733), (-0.5625, -0.3125, 0.07676), (-0.6875, -0.3125, 0.003289), (-0.5625, -0.1875, 0.112), (-0.5625, -0.0625, 0.1169), (-0.6875, -0.0625, 0.01384), (-0.8125, -0.1875, 0.0), (-0.8125, -0.0625, 0.0), (-0.9375, -0.0625, 0.0), (0.9375, -0.9375, 0.0), (0.9375, -0.8125, 0.0), (0.8125, -0.8125, 0.0), (0.9375, -0.6875, 0.0), (0.9375, -0.5625, 0.0), (0.8125, -0.5625, 0.0), (0.6875, -0.6875, 0.0), (0.6875, -0.5625, 0.0), (0.5625, -0.5625, 2.095e-05), (0.9375, -0.4375, 0.0), (0.9375, -0.3125, 0.0), (0.8125, -0.3125, 0.0), (0.9375, -0.1875, 0.0), (0.9375, -0.0625, 0.0), (0.8125, -0.0625, 0.0), (0.6875, -0.1875, 0.0123), (0.6875, -0.0625, 0.01384), (0.5625, -0.0625, 0.1169), (0.4375, -0.4375, 0.112), (0.4375, -0.3125, 0.2063), (0.3125, -0.3125, 0.3385), (0.4375, -0.1875, 0.267), (0.4375, -0.0625, 0.2753), (0.3125, -0.0625, 0.4346), (0.1875, -0.1875, 0.5255), (0.1875, -0.0625, 0.5404), (0.0625, -0.0625, 0.5561), (0.9375, 0.0625, 0.0), (0.9375, 0.1875, 0.0), (0.8125, 0.1875, 0.0), (0.9375, 0.3125, 0.0), (0.9375, 0.4375, 0.0), (0.8125, 0.4375, 0.0), (0.6875, 0.3125, 0.003289), (0.6875, 0.4375, 0.0), (0.5625, 0.4375, 0.02733), (0.9375, 0.5625, 0.0), (0.9375, 0.6875, 0.0), (0.8125, 0.6875, 0.0), (0.9375, 0.8125, 0.0), (0.9375, 0.9375, 0.0), (0.8125, 0.9375, 0.0), (0.6875, 0.8125, 0.0), (0.6875, 0.9375, 0.0), (0.5625, 0.9375, 0.0), (0.4375, 0.5625, 0.02733), (0.4375, 0.6875, 0.0), (0.3125, 0.6875, 0.003289), (0.4375, 0.8125, 0.0), (0.4375, 0.9375, 0.0), (0.3125, 0.9375, 0.0), (0.1875, 0.8125, 0.0), (0.1875, 0.9375, 0.0), (0.0625, 0.9375, 0.0), (-0.0625, 0.0625, 0.5561), (-0.0625, 0.1875, 0.5404), (-0.1875, 0.1875, 0.5255), (-0.0625, 0.3125, 0.4346), (-0.0625, 0.4375, 0.2753), (-0.1875, 0.4375, 0.267), (-0.3125, 0.3125, 0.3385), (-0.3125, 0.4375, 0.2063), (-0.4375, 0.4375, 0.112), (-0.0625, 0.5625, 0.1169), (-0.0625, 0.6875, 0.01384), (-0.1875, 0.6875, 0.0123), (-0.0625, 0.8125, 0.0), (-0.0625, 0.9375, 0.0), (-0.1875, 0.9375, 0.0), (-0.3125, 0.8125, 0.0), (-0.3125, 0.9375, 0.0), (-0.4375, 0.9375, 0.0), (-0.5625, 0.5625, 2.095e-05), (-0.5625, 0.6875, 0.0), (-0.6875, 0.6875, 0.0), (-0.5625, 0.8125, 0.0), (-0.5625, 0.9375, 0.0), (-0.6875, 0.9375, 0.0), (-0.8125, 0.8125, 0.0), (-0.8125, 0.9375, 0.0), (-0.9375, 0.9375, 0.0)], [], [(833, 291, 1, 289), (834, 297, 4, 305), (835, 310, 8, 311), (836, 307, 6, 312), (837, 313, 9, 341), (838, 354, 21, 355), (839, 343, 11, 356), (840, 317, 13, 333), (841, 358, 22, 359), (842, 349, 17, 360), (843, 321, 19, 339), (844, 362, 23, 363), (845, 338, 18, 364), (846, 325, 20, 340), (847, 366, 24, 367), (848, 335, 15, 368), (849, 369, 25, 473), (850, 514, 65, 515), (851, 475, 27, 516), (852, 373, 41, 489), (853, 518, 66, 519), (854, 481, 33, 520), (855, 377, 47, 495), (856, 522, 67, 523), (857, 494, 46, 524), (858, 381, 48, 496), (859, 526, 68, 527), (860, 491, 43, 528), (861, 385, 37, 445), (862, 530, 69, 531), (863, 497, 49, 532), (864, 389, 51, 459), (865, 534, 70, 535), (866, 458, 50, 536), (867, 393, 52, 460), (868, 538, 71, 539), (869, 447, 39, 540), (870, 397, 29, 437), (871, 542, 72, 543), (872, 501, 53, 544), (873, 401, 55, 463), (874, 546, 73, 547), (875, 462, 54, 548), (876, 405, 56, 464), (877, 550, 74, 551), (878, 453, 45, 552), (879, 409, 35, 443), (880, 554, 75, 555), (881, 505, 57, 556), (882, 413, 59, 467), (883, 558, 76, 559), (884, 466, 58, 560), (885, 417, 60, 468), (886, 562, 77, 563), (887, 442, 34, 564), (888, 421, 36, 444), (889, 566, 78, 567), (890, 509, 61, 568), (891, 425, 63, 471), (892, 570, 79, 571), (893, 470, 62, 572), (894, 429, 64, 472), (895, 574, 80, 575), (896, 439, 31, 576), (897, 577, 81, 433), (898, 578, 225, 579), (899, 435, 83, 580), (900, 581, 97, 449), (901, 582, 226, 583), (902, 441, 89, 584), (903, 585, 103, 455), (904, 586, 227, 587), (905, 454, 102, 588), (906, 589, 104, 456), (907, 590, 228, 591), (908, 451, 99, 592), (909, 593, 133, 485), (910, 594, 229, 595), (911, 457, 105, 596), (912, 597, 147, 499), (913, 598, 230, 599), (914, 498, 146, 600), (915, 601, 148, 500), (916, 602, 231, 603), (917, 487, 135, 604), (918, 605, 125, 477), (919, 606, 232, 607), (920, 461, 109, 608), (921, 609, 151, 503), (922, 610, 233, 611), (923, 502, 150, 612), (924, 613, 152, 504), (925, 614, 234, 615), (926, 493, 141, 616), (927, 617, 131, 483), (928, 618, 235, 619), (929, 465, 113, 620), (930, 621, 155, 507), (931, 622, 236, 623), (932, 506, 154, 624), (933, 625, 156, 508), (934, 626, 237, 627), (935, 482, 130, 628), (936, 629, 132, 484), (937, 630, 238, 631), (938, 469, 117, 632), (939, 633, 159, 511), (940, 634, 239, 635), (941, 510, 158, 636), (942, 637, 160, 512), (943, 638, 240, 639), (944, 479, 127, 640), (945, 641, 121, 329), (946, 642, 241, 643), (947, 513, 161, 644), (948, 645, 163, 371), (949, 646, 242, 647), (950, 370, 162, 648), (951, 649, 164, 372), (952, 650, 243, 651), (953, 331, 123, 652), (954, 653, 137, 345), (955, 654, 244, 655), (956, 517, 165, 656), (957, 657, 167, 375), (958, 658, 245, 659), (959, 374, 166, 660), (960, 661, 168, 376), (961, 662, 246, 663), (962, 337, 129, 664), (963, 665, 143, 351), (964, 666, 247, 667), (965, 521, 169, 668), (966, 669, 171, 379), (967, 670, 248, 671), (968, 378, 170, 672), (969, 673, 172, 380), (970, 674, 249, 675), (971, 350, 142, 676), (972, 677, 144, 352), (973, 678, 250, 679), (974, 525, 173, 680), (975, 681, 175, 383), (976, 682, 251, 683), (977, 382, 174, 684), (978, 685, 176, 384), (979, 686, 252, 687), (980, 347, 139, 688), (981, 689, 93, 301), (982, 690, 253, 691), (983, 529, 177, 692), (984, 693, 179, 387), (985, 694, 254, 695), (986, 386, 178, 696), (987, 697, 180, 388), (988, 698, 255, 699), (989, 353, 145, 700), (990, 701, 107, 315), (991, 702, 256, 703), (992, 533, 181, 704), (993, 705, 183, 391), (994, 706, 257, 707), (995, 390, 182, 708), (996, 709, 184, 392), (997, 710, 258, 711), (998, 314, 106, 712), (999, 713, 108, 316), (1000, 714, 259, 715), (1001, 537, 185, 716), (1002, 717, 187, 395), (1003, 718, 260, 719), (1004, 394, 186, 720), (1005, 721, 188, 396), (1006, 722, 261, 723), (1007, 303, 95, 724), (1008, 725, 85, 293), (1009, 726, 262, 727), (1010, 541, 189, 728), (1011, 729, 191, 399), (1012, 730, 263, 731), (1013, 398, 190, 732), (1014, 733, 192, 400), (1015, 734, 264, 735), (1016, 357, 149, 736), (1017, 737, 111, 319), (1018, 738, 265, 739), (1019, 545, 193, 740), (1020, 741, 195, 403), (1021, 742, 266, 743), (1022, 402, 194, 744), (1023, 745, 196, 404), (1024, 746, 267, 747), (1025, 318, 110, 748), (1026, 749, 112, 320), (1027, 750, 268, 751), (1028, 549, 197, 752), (1029, 753, 199, 407), (1030, 754, 269, 755), (1031, 406, 198, 756), (1032, 757, 200, 408), (1033, 758, 270, 759), (1034, 309, 101, 760), (1035, 761, 91, 299), (1036, 762, 271, 763), (1037, 553, 201, 764), (1038, 765, 203, 411), (1039, 766, 272, 767), (1040, 410, 202, 768), (1041, 769, 204, 412), (1042, 770, 273, 771), (1043, 361, 153, 772), (1044, 773, 115, 323), (1045, 774, 274, 775), (1046, 557, 205, 776), (1047, 777, 207, 415), (1048, 778, 275, 779), (1049, 414, 206, 780), (1050, 781, 208, 416), (1051, 782, 276, 783), (1052, 322, 114, 784), (1053, 785, 116, 324), (1054, 786, 277, 787), (1055, 561, 209, 788), (1056, 789, 211, 419), (1057, 790, 278, 791), (1058, 418, 210, 792), (1059, 793, 212, 420), (1060, 794, 279, 795), (1061, 298, 90, 796), (1062, 797, 92, 300), (1063, 798, 280, 799), (1064, 565, 213, 800), (1065, 801, 215, 423), (1066, 802, 281, 803), (1067, 422, 214, 804), (1068, 805, 216, 424), (1069, 806, 282, 807), (1070, 365, 157, 808), (1071, 809, 119, 327), (1072, 810, 283, 811), (1073, 569, 217, 812), (1074, 813, 219, 427), (1075, 814, 284, 815), (1076, 426, 218, 816), (1077, 817, 220, 428), (1078, 818, 285, 819), (1079, 326, 118, 820), (1080, 821, 120, 328), (1081, 822, 286, 823), (1082, 573, 221, 824), (1083, 825, 223, 431), (1084, 826, 287, 827), (1085, 430, 222, 828), (1086, 829, 224, 432), (1087, 830, 288, 831), (1088, 295, 87, 832), (577, 833, 289, 81), (225, 580, 833, 577), (580, 83, 291, 833), (581, 834, 305, 97), (226, 584, 834, 581), (584, 89, 297, 834), (585, 835, 311, 103), (227, 588, 835, 585), (588, 102, 310, 835), (589, 836, 312, 104), (228, 592, 836, 589), (592, 99, 307, 836), (593, 837, 341, 133), (229, 596, 837, 593), (596, 105, 313, 837), (597, 838, 355, 147), (230, 600, 838, 597), (600, 146, 354, 838), (601, 839, 356, 148), (231, 604, 839, 601), (604, 135, 343, 839), (605, 840, 333, 125), (232, 608, 840, 605), (608, 109, 317, 840), (609, 841, 359, 151), (233, 612, 841, 609), (612, 150, 358, 841), (613, 842, 360, 152), (234, 616, 842, 613), (616, 141, 349, 842), (617, 843, 339, 131), (235, 620, 843, 617), (620, 113, 321, 843), (621, 844, 363, 155), (236, 624, 844, 621), (624, 154, 362, 844), (625, 845, 364, 156), (237, 628, 845, 625), (628, 130, 338, 845), (629, 846, 340, 132), (238, 632, 846, 629), (632, 117, 325, 846), (633, 847, 367, 159), (239, 636, 847, 633), (636, 158, 366, 847), (637, 848, 368, 160), (240, 640, 848, 637), (640, 127, 335, 848), (641, 849, 473, 121), (241, 644, 849, 641), (644, 161, 369, 849), (645, 850, 515, 163), (242, 648, 850, 645), (648, 162, 514, 850), (649, 851, 516, 164), (243, 652, 851, 649), (652, 123, 475, 851), (653, 852, 489, 137), (244, 656, 852, 653), (656, 165, 373, 852), (657, 853, 519, 167), (245, 660, 853, 657), (660, 166, 518, 853), (661, 854, 520, 168), (246, 664, 854, 661), (664, 129, 481, 854), (665, 855, 495, 143), (247, 668, 855, 665), (668, 169, 377, 855), (669, 856, 523, 171), (248, 672, 856, 669), (672, 170, 522, 856), (673, 857, 524, 172), (249, 676, 857, 673), (676, 142, 494, 857), (677, 858, 496, 144), (250, 680, 858, 677), (680, 173, 381, 858), (681, 859, 527, 175), (251, 684, 859, 681), (684, 174, 526, 859), (685, 860, 528, 176), (252, 688, 860, 685), (688, 139, 491, 860), (689, 861, 445, 93), (253, 692, 861, 689), (692, 177, 385, 861), (693, 862, 531, 179), (254, 696, 862, 693), (696, 178, 530, 862), (697, 863, 532, 180), (255, 700, 863, 697), (700, 145, 497, 863), (701, 864, 459, 107), (256, 704, 864, 701), (704, 181, 389, 864), (705, 865, 535, 183), (257, 708, 865, 705), (708, 182, 534, 865), (709, 866, 536, 184), (258, 712, 866, 709), (712, 106, 458, 866), (713, 867, 460, 108), (259, 716, 867, 713), (716, 185, 393, 867), (717, 868, 539, 187), (260, 720, 868, 717), (720, 186, 538, 868), (721, 869, 540, 188), (261, 724, 869, 721), (724, 95, 447, 869), (725, 870, 437, 85), (262, 728, 870, 725), (728, 189, 397, 870), (729, 871, 543, 191), (263, 732, 871, 729), (732, 190, 542, 871), (733, 872, 544, 192), (264, 736, 872, 733), (736, 149, 501, 872), (737, 873, 463, 111), (265, 740, 873, 737), (740, 193, 401, 873), (741, 874, 547, 195), (266, 744, 874, 741), (744, 194, 546, 874), (745, 875, 548, 196), (267, 748, 875, 745), (748, 110, 462, 875), (749, 876, 464, 112), (268, 752, 876, 749), (752, 197, 405, 876), (753, 877, 551, 199), (269, 756, 877, 753), (756, 198, 550, 877), (757, 878, 552, 200), (270, 760, 878, 757), (760, 101, 453, 878), (761, 879, 443, 91), (271, 764, 879, 761), (764, 201, 409, 879), (765, 880, 555, 203), (272, 768, 880, 765), (768, 202, 554, 880), (769, 881, 556, 204), (273, 772, 881, 769), (772, 153, 505, 881), (773, 882, 467, 115), (274, 776, 882, 773), (776, 205, 413, 882), (777, 883, 559, 207), (275, 780, 883, 777), (780, 206, 558, 883), (781, 884, 560, 208), (276, 784, 884, 781), (784, 114, 466, 884), (785, 885, 468, 116), (277, 788, 885, 785), (788, 209, 417, 885), (789, 886, 563, 211), (278, 792, 886, 789), (792, 210, 562, 886), (793, 887, 564, 212), (279, 796, 887, 793), (796, 90, 442, 887), (797, 888, 444, 92), (280, 800, 888, 797), (800, 213, 421, 888), (801, 889, 567, 215), (281, 804, 889, 801), (804, 214, 566, 889), (805, 890, 568, 216), (282, 808, 890, 805), (808, 157, 509, 890), (809, 891, 471, 119), (283, 812, 891, 809), (812, 217, 425, 891), (813, 892, 571, 219), (284, 816, 892, 813), (816, 218, 570, 892), (817, 893, 572, 220), (285, 820, 893, 817), (820, 118, 470, 893), (821, 894, 472, 120), (286, 824, 894, 821), (824, 221, 429, 894), (825, 895, 575, 223), (287, 828, 895, 825), (828, 222, 574, 895), (829, 896, 576, 224), (288, 832, 896, 829), (832, 87, 439, 896), (369, 897, 433, 25), (161, 579, 897, 369), (579, 225, 577, 897), (513, 898, 579, 161), (65, 372, 898, 513), (372, 164, 578, 898), (578, 899, 580, 225), (164, 516, 899, 578), (516, 27, 435, 899), (373, 900, 449, 41), (165, 583, 900, 373), (583, 226, 581, 900), (517, 901, 583, 165), (66, 376, 901, 517), (376, 168, 582, 901), (582, 902, 584, 226), (168, 520, 902, 582), (520, 33, 441, 902), (377, 903, 455, 47), (169, 587, 903, 377), (587, 227, 585, 903), (521, 904, 587, 169), (67, 380, 904, 521), (380, 172, 586, 904), (586, 905, 588, 227), (172, 524, 905, 586), (524, 46, 454, 905), (381, 906, 456, 48), (173, 591, 906, 381), (591, 228, 589, 906), (525, 907, 591, 173), (68, 384, 907, 525), (384, 176, 590, 907), (590, 908, 592, 228), (176, 528, 908, 590), (528, 43, 451, 908), (385, 909, 485, 37), (177, 595, 909, 385), (595, 229, 593, 909), (529, 910, 595, 177), (69, 388, 910, 529), (388, 180, 594, 910), (594, 911, 596, 229), (180, 532, 911, 594), (532, 49, 457, 911), (389, 912, 499, 51), (181, 599, 912, 389), (599, 230, 597, 912), (533, 913, 599, 181), (70, 392, 913, 533), (392, 184, 598, 913), (598, 914, 600, 230), (184, 536, 914, 598), (536, 50, 498, 914), (393, 915, 500, 52), (185, 603, 915, 393), (603, 231, 601, 915), (537, 916, 603, 185), (71, 396, 916, 537), (396, 188, 602, 916), (602, 917, 604, 231), (188, 540, 917, 602), (540, 39, 487, 917), (397, 918, 477, 29), (189, 607, 918, 397), (607, 232, 605, 918), (541, 919, 607, 189), (72, 400, 919, 541), (400, 192, 606, 919), (606, 920, 608, 232), (192, 544, 920, 606), (544, 53, 461, 920), (401, 921, 503, 55), (193, 611, 921, 401), (611, 233, 609, 921), (545, 922, 611, 193), (73, 404, 922, 545), (404, 196, 610, 922), (610, 923, 612, 233), (196, 548, 923, 610), (548, 54, 502, 923), (405, 924, 504, 56), (197, 615, 924, 405), (615, 234, 613, 924), (549, 925, 615, 197), (74, 408, 925, 549), (408, 200, 614, 925), (614, 926, 616, 234), (200, 552, 926, 614), (552, 45, 493, 926), (409, 927, 483, 35), (201, 619, 927, 409), (619, 235, 617, 927), (553, 928, 619, 201), (75, 412, 928, 553), (412, 204, 618, 928), (618, 929, 620, 235), (204, 556, 929, 618), (556, 57, 465, 929), (413, 930, 507, 59), (205, 623, 930, 413), (623, 236, 621, 930), (557, 931, 623, 205), (76, 416, 931, 557), (416, 208, 622, 931), (622, 932, 624, 236), (208, 560, 932, 622), (560, 58, 506, 932), (417, 933, 508, 60), (209, 627, 933, 417), (627, 237, 625, 933), (561, 934, 627, 209), (77, 420, 934, 561), (420, 212, 626, 934), (626, 935, 628, 237), (212, 564, 935, 626), (564, 34, 482, 935), (421, 936, 484, 36), (213, 631, 936, 421), (631, 238, 629, 936), (565, 937, 631, 213), (78, 424, 937, 565), (424, 216, 630, 937), (630, 938, 632, 238), (216, 568, 938, 630), (568, 61, 469, 938), (425, 939, 511, 63), (217, 635, 939, 425), (635, 239, 633, 939), (569, 940, 635, 217), (79, 428, 940, 569), (428, 220, 634, 940), (634, 941, 636, 239), (220, 572, 941, 634), (572, 62, 510, 941), (429, 942, 512, 64), (221, 639, 942, 429), (639, 240, 637, 942), (573, 943, 639, 221), (80, 432, 943, 573), (432, 224, 638, 943), (638, 944, 640, 240), (224, 576, 944, 638), (576, 31, 479, 944), (313, 945, 329, 9), (105, 643, 945, 313), (643, 241, 641, 945), (457, 946, 643, 105), (49, 371, 946, 457), (371, 163, 642, 946), (642, 947, 644, 241), (163, 515, 947, 642), (515, 65, 513, 947), (497, 948, 371, 49), (145, 647, 948, 497), (647, 242, 645, 948), (353, 949, 647, 145), (21, 316, 949, 353), (316, 108, 646, 949), (646, 950, 648, 242), (108, 460, 950, 646), (460, 52, 370, 950), (514, 951, 372, 65), (162, 651, 951, 514), (651, 243, 649, 951), (370, 952, 651, 162), (52, 500, 952, 370), (500, 148, 650, 952), (650, 953, 652, 243), (148, 356, 953, 650), (356, 11, 331, 953), (317, 954, 345, 13), (109, 655, 954, 317), (655, 244, 653, 954), (461, 955, 655, 109), (53, 375, 955, 461), (375, 167, 654, 955), (654, 956, 656, 244), (167, 519, 956, 654), (519, 66, 517, 956), (501, 957, 375, 53), (149, 659, 957, 501), (659, 245, 657, 957), (357, 958, 659, 149), (22, 320, 958, 357), (320, 112, 658, 958), (658, 959, 660, 245), (112, 464, 959, 658), (464, 56, 374, 959), (518, 960, 376, 66), (166, 663, 960, 518), (663, 246, 661, 960), (374, 961, 663, 166), (56, 504, 961, 374), (504, 152, 662, 961), (662, 962, 664, 246), (152, 360, 962, 662), (360, 17, 337, 962), (321, 963, 351, 19), (113, 667, 963, 321), (667, 247, 665, 963), (465, 964, 667, 113), (57, 379, 964, 465), (379, 171, 666, 964), (666, 965, 668, 247), (171, 523, 965, 666), (523, 67, 521, 965), (505, 966, 379, 57), (153, 671, 966, 505), (671, 248, 669, 966), (361, 967, 671, 153), (23, 324, 967, 361), (324, 116, 670, 967), (670, 968, 672, 248), (116, 468, 968, 670), (468, 60, 378, 968), (522, 969, 380, 67), (170, 675, 969, 522), (675, 249, 673, 969), (378, 970, 675, 170), (60, 508, 970, 378), (508, 156, 674, 970), (674, 971, 676, 249), (156, 364, 971, 674), (364, 18, 350, 971), (325, 972, 352, 20), (117, 679, 972, 325), (679, 250, 677, 972), (469, 973, 679, 117), (61, 383, 973, 469), (383, 175, 678, 973), (678, 974, 680, 250), (175, 527, 974, 678), (527, 68, 525, 974), (509, 975, 383, 61), (157, 683, 975, 509), (683, 251, 681, 975), (365, 976, 683, 157), (24, 328, 976, 365), (328, 120, 682, 976), (682, 977, 684, 251), (120, 472, 977, 682), (472, 64, 382, 977), (526, 978, 384, 68), (174, 687, 978, 526), (687, 252, 685, 978), (382, 979, 687, 174), (64, 512, 979, 382), (512, 160, 686, 979), (686, 980, 688, 252), (160, 368, 980, 686), (368, 15, 347, 980), (297, 981, 301, 4), (89, 691, 981, 297), (691, 253, 689, 981), (441, 982, 691, 89), (33, 387, 982, 441), (387, 179, 690, 982), (690, 983, 692, 253), (179, 531, 983, 690), (531, 69, 529, 983), (481, 984, 387, 33), (129, 695, 984, 481), (695, 254, 693, 984), (337, 985, 695, 129), (17, 315, 985, 337), (315, 107, 694, 985), (694, 986, 696, 254), (107, 459, 986, 694), (459, 51, 386, 986), (530, 987, 388, 69), (178, 699, 987, 530), (699, 255, 697, 987), (386, 988, 699, 178), (51, 499, 988, 386), (499, 147, 698, 988), (698, 989, 700, 255), (147, 355, 989, 698), (355, 21, 353, 989), (349, 990, 315, 17), (141, 703, 990, 349), (703, 256, 701, 990), (493, 991, 703, 141), (45, 391, 991, 493), (391, 183, 702, 991), (702, 992, 704, 256), (183, 535, 992, 702), (535, 70, 533, 992), (453, 993, 391, 45), (101, 707, 993, 453), (707, 257, 705, 993), (309, 994, 707, 101), (8, 300, 994, 309), (300, 92, 706, 994), (706, 995, 708, 257), (92, 444, 995, 706), (444, 36, 390, 995), (534, 996, 392, 70), (182, 711, 996, 534), (711, 258, 709, 996), (390, 997, 711, 182), (36, 484, 997, 390), (484, 132, 710, 997), (710, 998, 712, 258), (132, 340, 998, 710), (340, 20, 314, 998), (354, 999, 316, 21), (146, 715, 999, 354), (715, 259, 713, 999), (498, 1000, 715, 146), (50, 395, 1000, 498), (395, 187, 714, 1000), (714, 1001, 716, 259), (187, 539, 1001, 714), (539, 71, 537, 1001), (458, 1002, 395, 50), (106, 719, 1002, 458), (719, 260, 717, 1002), (314, 1003, 719, 106), (20, 352, 1003, 314), (352, 144, 718, 1003), (718, 1004, 720, 260), (144, 496, 1004, 718), (496, 48, 394, 1004), (538, 1005, 396, 71), (186, 723, 1005, 538), (723, 261, 721, 1005), (394, 1006, 723, 186), (48, 456, 1006, 394), (456, 104, 722, 1006), (722, 1007, 724, 261), (104, 312, 1007, 722), (312, 6, 303, 1007), (296, 1008, 293, 0), (88, 727, 1008, 296), (727, 262, 725, 1008), (440, 1009, 727, 88), (32, 399, 1009, 440), (399, 191, 726, 1009), (726, 1010, 728, 262), (191, 543, 1010, 726), (543, 72, 541, 1010), (480, 1011, 399, 32), (128, 731, 1011, 480), (731, 263, 729, 1011), (336, 1012, 731, 128), (16, 319, 1012, 336), (319, 111, 730, 1012), (730, 1013, 732, 263), (111, 463, 1013, 730), (463, 55, 398, 1013), (542, 1014, 400, 72), (190, 735, 1014, 542), (735, 264, 733, 1014), (398, 1015, 735, 190), (55, 503, 1015, 398), (503, 151, 734, 1015), (734, 1016, 736, 264), (151, 359, 1016, 734), (359, 22, 357, 1016), (348, 1017, 319, 16), (140, 739, 1017, 348), (739, 265, 737, 1017), (492, 1018, 739, 140), (44, 403, 1018, 492), (403, 195, 738, 1018), (738, 1019, 740, 265), (195, 547, 1019, 738), (547, 73, 545, 1019), (452, 1020, 403, 44), (100, 743, 1020, 452), (743, 266, 741, 1020), (308, 1021, 743, 100), (7, 299, 1021, 308), (299, 91, 742, 1021), (742, 1022, 744, 266), (91, 443, 1022, 742), (443, 35, 402, 1022), (546, 1023, 404, 73), (194, 747, 1023, 546), (747, 267, 745, 1023), (402, 1024, 747, 194), (35, 483, 1024, 402), (483, 131, 746, 1024), (746, 1025, 748, 267), (131, 339, 1025, 746), (339, 19, 318, 1025), (358, 1026, 320, 22), (150, 751, 1026, 358), (751, 268, 749, 1026), (502, 1027, 751, 150), (54, 407, 1027, 502), (407, 199, 750, 1027), (750, 1028, 752, 268), (199, 551, 1028, 750), (551, 74, 549, 1028), (462, 1029, 407, 54), (110, 755, 1029, 462), (755, 269, 753, 1029), (318, 1030, 755, 110), (19, 351, 1030, 318), (351, 143, 754, 1030), (754, 1031, 756, 269), (143, 495, 1031, 754), (495, 47, 406, 1031), (550, 1032, 408, 74), (198, 759, 1032, 550), (759, 270, 757, 1032), (406, 1033, 759, 198), (47, 455, 1033, 406), (455, 103, 758, 1033), (758, 1034, 760, 270), (103, 311, 1034, 758), (311, 8, 309, 1034), (304, 1035, 299, 7), (96, 763, 1035, 304), (763, 271, 761, 1035), (448, 1036, 763, 96), (40, 411, 1036, 448), (411, 203, 762, 1036), (762, 1037, 764, 271), (203, 555, 1037, 762), (555, 75, 553, 1037), (488, 1038, 411, 40), (136, 767, 1038, 488), (767, 272, 765, 1038), (344, 1039, 767, 136), (12, 323, 1039, 344), (323, 115, 766, 1039), (766, 1040, 768, 272), (115, 467, 1040, 766), (467, 59, 410, 1040), (554, 1041, 412, 75), (202, 771, 1041, 554), (771, 273, 769, 1041), (410, 1042, 771, 202), (59, 507, 1042, 410), (507, 155, 770, 1042), (770, 1043, 772, 273), (155, 363, 1043, 770), (363, 23, 361, 1043), (332, 1044, 323, 12), (124, 775, 1044, 332), (775, 274, 773, 1044), (476, 1045, 775, 124), (28, 415, 1045, 476), (415, 207, 774, 1045), (774, 1046, 776, 274), (207, 559, 1046, 774), (559, 76, 557, 1046), (436, 1047, 415, 28), (84, 779, 1047, 436), (779, 275, 777, 1047), (292, 1048, 779, 84), (2, 294, 1048, 292), (294, 86, 778, 1048), (778, 1049, 780, 275), (86, 438, 1049, 778), (438, 30, 414, 1049), (558, 1050, 416, 76), (206, 783, 1050, 558), (783, 276, 781, 1050), (414, 1051, 783, 206), (30, 478, 1051, 414), (478, 126, 782, 1051), (782, 1052, 784, 276), (126, 334, 1052, 782), (334, 14, 322, 1052), (362, 1053, 324, 23), (154, 787, 1053, 362), (787, 277, 785, 1053), (506, 1054, 787, 154), (58, 419, 1054, 506), (419, 211, 786, 1054), (786, 1055, 788, 277), (211, 563, 1055, 786), (563, 77, 561, 1055), (466, 1056, 419, 58), (114, 791, 1056, 466), (791, 278, 789, 1056), (322, 1057, 791, 114), (14, 346, 1057, 322), (346, 138, 790, 1057), (790, 1058, 792, 278), (138, 490, 1058, 790), (490, 42, 418, 1058), (562, 1059, 420, 77), (210, 795, 1059, 562), (795, 279, 793, 1059), (418, 1060, 795, 210), (42, 450, 1060, 418), (450, 98, 794, 1060), (794, 1061, 796, 279), (98, 306, 1061, 794), (306, 5, 298, 1061), (310, 1062, 300, 8), (102, 799, 1062, 310), (799, 280, 797, 1062), (454, 1063, 799, 102), (46, 423, 1063, 454), (423, 215, 798, 1063), (798, 1064, 800, 280), (215, 567, 1064, 798), (567, 78, 565, 1064), (494, 1065, 423, 46), (142, 803, 1065, 494), (803, 281, 801, 1065), (350, 1066, 803, 142), (18, 327, 1066, 350), (327, 119, 802, 1066), (802, 1067, 804, 281), (119, 471, 1067, 802), (471, 63, 422, 1067), (566, 1068, 424, 78), (214, 807, 1068, 566), (807, 282, 805, 1068), (422, 1069, 807, 214), (63, 511, 1069, 422), (511, 159, 806, 1069), (806, 1070, 808, 282), (159, 367, 1070, 806), (367, 24, 365, 1070), (338, 1071, 327, 18), (130, 811, 1071, 338), (811, 283, 809, 1071), (482, 1072, 811, 130), (34, 427, 1072, 482), (427, 219, 810, 1072), (810, 1073, 812, 283), (219, 571, 1073, 810), (571, 79, 569, 1073), (442, 1074, 427, 34), (90, 815, 1074, 442), (815, 284, 813, 1074), (298, 1075, 815, 90), (5, 302, 1075, 298), (302, 94, 814, 1075), (814, 1076, 816, 284), (94, 446, 1076, 814), (446, 38, 426, 1076), (570, 1077, 428, 79), (218, 819, 1077, 570), (819, 285, 817, 1077), (426, 1078, 819, 218), (38, 486, 1078, 426), (486, 134, 818, 1078), (818, 1079, 820, 285), (134, 342, 1079, 818), (342, 10, 326, 1079), (366, 1080, 328, 24), (158, 823, 1080, 366), (823, 286, 821, 1080), (510, 1081, 823, 158), (62, 431, 1081, 510), (431, 223, 822, 1081), (822, 1082, 824, 286), (223, 575, 1082, 822), (575, 80, 573, 1082), (470, 1083, 431, 62), (118, 827, 1083, 470), (827, 287, 825, 1083), (326, 1084, 827, 118), (10, 330, 1084, 326), (330, 122, 826, 1084), (826, 1085, 828, 287), (122, 474, 1085, 826), (474, 26, 430, 1085), (574, 1086, 432, 80), (222, 831, 1086, 574), (831, 288, 829, 1086), (430, 1087, 831, 222), (26, 434, 1087, 430), (434, 82, 830, 1087), (830, 1088, 832, 288), (82, 290, 1088, 830), (290, 3, 295, 1088)])
me_plane_001.materials.append(mat_material)
me_plane_001.use_remesh_preserve_volume = False
me_plane_001.use_remesh_preserve_attributes = False
me_plane_001.use_mirror_vertex_groups = False
me_plane_001.update()
me_cube = bpy.data.meshes.new('Cube')
me_cube.from_pydata([(-0.3148, -5.147, 3.113), (-0.3148, 5.147, 3.113), (2.259, 5.147, 3.113), (2.259, -5.147, 3.113), (-0.3148, -5.147, 3.628), (-0.3148, 5.147, 3.628), (2.259, 5.147, 3.628), (2.259, -5.147, 3.628)], [], [(4, 5, 1, 0), (5, 6, 2, 1), (6, 7, 3, 2), (7, 4, 0, 3), (0, 1, 2, 3), (7, 6, 5, 4)])
me_cube.materials.append(mat_material_001)
me_cube.use_remesh_preserve_volume = False
me_cube.use_remesh_preserve_attributes = False
me_cube.use_mirror_vertex_groups = False
me_cube.update()

# ---- objects
ob_plane = bpy.data.objects.new('Plane', me_plane_001)
ob_cube = bpy.data.objects.new('Cube', me_cube)
ob_camera = bpy.data.objects.new('Camera', cam_camera)

# ---- transforms, parenting, visibility, modifiers, constraints
ob_plane.location = (0.0, 0.0, 0.0)
ob_plane.lineart.crease_threshold = 0.0
_m = ob_plane.modifiers.new('Subsurf', 'SUBSURF')
_m.uv_smooth = 'PRESERVE_CORNERS'
_m.quality = 2
_m.show_only_control_edges = False
ob_cube.location = (1.621, 0.3139, 1.497)
ob_cube.rotation_euler = (-0.5809, 0.327, 5.682)
ob_cube.lineart.crease_threshold = 0.0
ob_camera.location = (2.745, -2.55, 1.792)
ob_camera.rotation_euler = (1.109, 0.01082, 0.8149)
ob_camera.lock_rotations_4d = False
ob_camera.empty_display_type = 'ARROWS'
ob_camera.color = (0.0, 0.0, 0.0, 0.0)
ob_camera.display_type = 'WIRE'
ob_camera.lineart.crease_threshold = 0.0

# ---- collection membership
col_collection_11.objects.link(ob_plane)
col_collection_11.objects.link(ob_cube)
col_collection_11.objects.link(ob_camera)

# ---- scene / render settings (as saved in the file)
scene.camera = ob_camera
scene.frame_start = 1; scene.frame_end = 250; scene.frame_set(1)
scene.render.engine = 'CYCLES'
scene.render.image_settings.color_mode = 'RGB'
scene.render.image_settings.compression = 90
scene.render.resolution_percentage = 50
scene.render.dither_intensity = 0.0
scene.render.bake_margin = 2
scene.render.bake_bias = 0.0
scene.cycles.feature_set = 'EXPERIMENTAL'
scene.cycles.use_denoising = False
scene.cycles.samples = 200
scene.cycles.sampling_pattern = 'TABULATED_SOBOL'
scene.cycles.light_sampling_threshold = 0.0
scene.cycles.use_adaptive_sampling = False
scene.cycles.use_light_tree = False
scene.cycles.blur_glossy = 0.0
scene.cycles.volume_bounces = 1
scene.cycles.pixel_filter_type = 'GAUSSIAN'
scene.cycles.sample_clamp_indirect = 0.0
scene.view_settings.view_transform = 'Standard'
bpy.context.view_layer.update()

